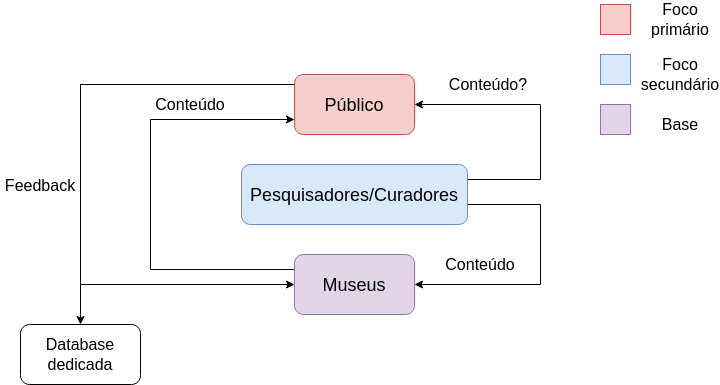

The diagram above was exported from draw.io. Its source (the exported page's mxGraphModel, read from the mxfile embedded in the PNG):
<mxGraphModel dx="868" dy="479" grid="1" gridSize="10" guides="1" tooltips="1" connect="1" arrows="1" fold="1" page="1" pageScale="1" pageWidth="827" pageHeight="1169" math="0" shadow="0">
  <root>
    <mxCell id="0" />
    <mxCell id="1" parent="0" />
    <mxCell id="gosQKBSs5T7jsMrkjCIP-10" style="edgeStyle=orthogonalEdgeStyle;rounded=0;orthogonalLoop=1;jettySize=auto;html=1;exitX=0;exitY=0.5;exitDx=0;exitDy=0;entryX=0;entryY=0.5;entryDx=0;entryDy=0;fontSize=18;" edge="1" parent="1" source="gosQKBSs5T7jsMrkjCIP-7" target="gosQKBSs5T7jsMrkjCIP-9">
      <mxGeometry relative="1" as="geometry">
        <Array as="points">
          <mxPoint x="354" y="100" />
          <mxPoint x="140" y="100" />
          <mxPoint x="140" y="300" />
        </Array>
      </mxGeometry>
    </mxCell>
    <mxCell id="gosQKBSs5T7jsMrkjCIP-27" style="edgeStyle=orthogonalEdgeStyle;rounded=0;orthogonalLoop=1;jettySize=auto;html=1;exitX=0;exitY=0.25;exitDx=0;exitDy=0;entryX=0.5;entryY=0;entryDx=0;entryDy=0;fontSize=16;" edge="1" parent="1" source="gosQKBSs5T7jsMrkjCIP-7" target="gosQKBSs5T7jsMrkjCIP-26">
      <mxGeometry relative="1" as="geometry">
        <Array as="points">
          <mxPoint x="354" y="100" />
          <mxPoint x="140" y="100" />
          <mxPoint x="140" y="330" />
        </Array>
      </mxGeometry>
    </mxCell>
    <object label="&lt;div style=&quot;font-size: 18px;&quot;&gt;Público&lt;/div&gt;" id="gosQKBSs5T7jsMrkjCIP-7">
      <mxCell style="rounded=1;whiteSpace=wrap;html=1;fontSize=18;fillColor=#f8cecc;strokeColor=#b85450;" vertex="1" parent="1">
        <mxGeometry x="354" y="90" width="120" height="60" as="geometry" />
      </mxCell>
    </object>
    <mxCell id="gosQKBSs5T7jsMrkjCIP-13" style="edgeStyle=orthogonalEdgeStyle;rounded=0;orthogonalLoop=1;jettySize=auto;html=1;exitX=1;exitY=0.5;exitDx=0;exitDy=0;entryX=1;entryY=0.5;entryDx=0;entryDy=0;fontSize=18;" edge="1" parent="1" source="gosQKBSs5T7jsMrkjCIP-8" target="gosQKBSs5T7jsMrkjCIP-9">
      <mxGeometry relative="1" as="geometry">
        <Array as="points">
          <mxPoint x="527" y="220" />
          <mxPoint x="600" y="220" />
          <mxPoint x="600" y="300" />
        </Array>
      </mxGeometry>
    </mxCell>
    <mxCell id="gosQKBSs5T7jsMrkjCIP-14" style="edgeStyle=orthogonalEdgeStyle;rounded=0;orthogonalLoop=1;jettySize=auto;html=1;exitX=1;exitY=0.25;exitDx=0;exitDy=0;entryX=1;entryY=0.5;entryDx=0;entryDy=0;fontSize=18;" edge="1" parent="1" source="gosQKBSs5T7jsMrkjCIP-8" target="gosQKBSs5T7jsMrkjCIP-7">
      <mxGeometry relative="1" as="geometry">
        <Array as="points">
          <mxPoint x="600" y="195" />
          <mxPoint x="600" y="120" />
        </Array>
      </mxGeometry>
    </mxCell>
    <mxCell id="gosQKBSs5T7jsMrkjCIP-8" value="Pesquisadores/Curadores" style="rounded=1;whiteSpace=wrap;html=1;fontSize=18;fillColor=#dae8fc;strokeColor=#6c8ebf;" vertex="1" parent="1">
      <mxGeometry x="301" y="180" width="226" height="60" as="geometry" />
    </mxCell>
    <mxCell id="gosQKBSs5T7jsMrkjCIP-12" style="edgeStyle=orthogonalEdgeStyle;rounded=0;orthogonalLoop=1;jettySize=auto;html=1;exitX=0;exitY=0.25;exitDx=0;exitDy=0;entryX=0;entryY=0.75;entryDx=0;entryDy=0;fontSize=18;" edge="1" parent="1" source="gosQKBSs5T7jsMrkjCIP-9" target="gosQKBSs5T7jsMrkjCIP-7">
      <mxGeometry relative="1" as="geometry">
        <Array as="points">
          <mxPoint x="210" y="285" />
          <mxPoint x="210" y="135" />
        </Array>
      </mxGeometry>
    </mxCell>
    <mxCell id="gosQKBSs5T7jsMrkjCIP-9" value="&lt;div&gt;Museus&lt;/div&gt;" style="rounded=1;whiteSpace=wrap;html=1;fontSize=18;fillColor=#e1d5e7;strokeColor=#9673a6;" vertex="1" parent="1">
      <mxGeometry x="354" y="270" width="120" height="60" as="geometry" />
    </mxCell>
    <mxCell id="gosQKBSs5T7jsMrkjCIP-15" value="&lt;font style=&quot;font-size: 16px&quot;&gt;Feedback&lt;/font&gt;" style="text;html=1;strokeColor=none;fillColor=none;align=center;verticalAlign=middle;whiteSpace=wrap;rounded=0;fontSize=18;" vertex="1" parent="1">
      <mxGeometry x="60" y="190" width="80" height="20" as="geometry" />
    </mxCell>
    <mxCell id="gosQKBSs5T7jsMrkjCIP-16" value="Conteúdo" style="text;html=1;strokeColor=none;fillColor=none;align=center;verticalAlign=middle;whiteSpace=wrap;rounded=0;fontSize=16;" vertex="1" parent="1">
      <mxGeometry x="230" y="110" width="40" height="20" as="geometry" />
    </mxCell>
    <mxCell id="gosQKBSs5T7jsMrkjCIP-18" value="Conteúdo" style="text;html=1;strokeColor=none;fillColor=none;align=center;verticalAlign=middle;whiteSpace=wrap;rounded=0;fontSize=16;" vertex="1" parent="1">
      <mxGeometry x="520" y="270" width="40" height="20" as="geometry" />
    </mxCell>
    <mxCell id="gosQKBSs5T7jsMrkjCIP-19" value="Conteúdo?" style="text;html=1;strokeColor=none;fillColor=none;align=center;verticalAlign=middle;whiteSpace=wrap;rounded=0;fontSize=16;" vertex="1" parent="1">
      <mxGeometry x="528" y="90" width="40" height="20" as="geometry" />
    </mxCell>
    <mxCell id="gosQKBSs5T7jsMrkjCIP-20" value="" style="whiteSpace=wrap;html=1;aspect=fixed;fontSize=16;fillColor=#f8cecc;strokeColor=#b85450;" vertex="1" parent="1">
      <mxGeometry x="660" y="20" width="30" height="30" as="geometry" />
    </mxCell>
    <mxCell id="gosQKBSs5T7jsMrkjCIP-21" value="Foco primário" style="text;html=1;strokeColor=none;fillColor=none;align=center;verticalAlign=middle;whiteSpace=wrap;rounded=0;fontSize=16;" vertex="1" parent="1">
      <mxGeometry x="720" y="25" width="40" height="20" as="geometry" />
    </mxCell>
    <mxCell id="gosQKBSs5T7jsMrkjCIP-22" value="" style="whiteSpace=wrap;html=1;aspect=fixed;fontSize=16;fillColor=#dae8fc;strokeColor=#6c8ebf;" vertex="1" parent="1">
      <mxGeometry x="660" y="70" width="30" height="30" as="geometry" />
    </mxCell>
    <mxCell id="gosQKBSs5T7jsMrkjCIP-23" value="Foco secundário" style="text;html=1;strokeColor=none;fillColor=none;align=center;verticalAlign=middle;whiteSpace=wrap;rounded=0;fontSize=16;" vertex="1" parent="1">
      <mxGeometry x="720" y="80" width="40" height="20" as="geometry" />
    </mxCell>
    <mxCell id="gosQKBSs5T7jsMrkjCIP-24" value="" style="whiteSpace=wrap;html=1;aspect=fixed;fontSize=16;fillColor=#e1d5e7;strokeColor=#9673a6;" vertex="1" parent="1">
      <mxGeometry x="660" y="120" width="30" height="30" as="geometry" />
    </mxCell>
    <mxCell id="gosQKBSs5T7jsMrkjCIP-25" value="Base" style="text;html=1;strokeColor=none;fillColor=none;align=center;verticalAlign=middle;whiteSpace=wrap;rounded=0;fontSize=16;" vertex="1" parent="1">
      <mxGeometry x="720" y="130" width="40" height="20" as="geometry" />
    </mxCell>
    <mxCell id="gosQKBSs5T7jsMrkjCIP-26" value="Database dedicada" style="rounded=1;whiteSpace=wrap;html=1;fontSize=16;" vertex="1" parent="1">
      <mxGeometry x="80" y="340" width="120" height="60" as="geometry" />
    </mxCell>
  </root>
</mxGraphModel>